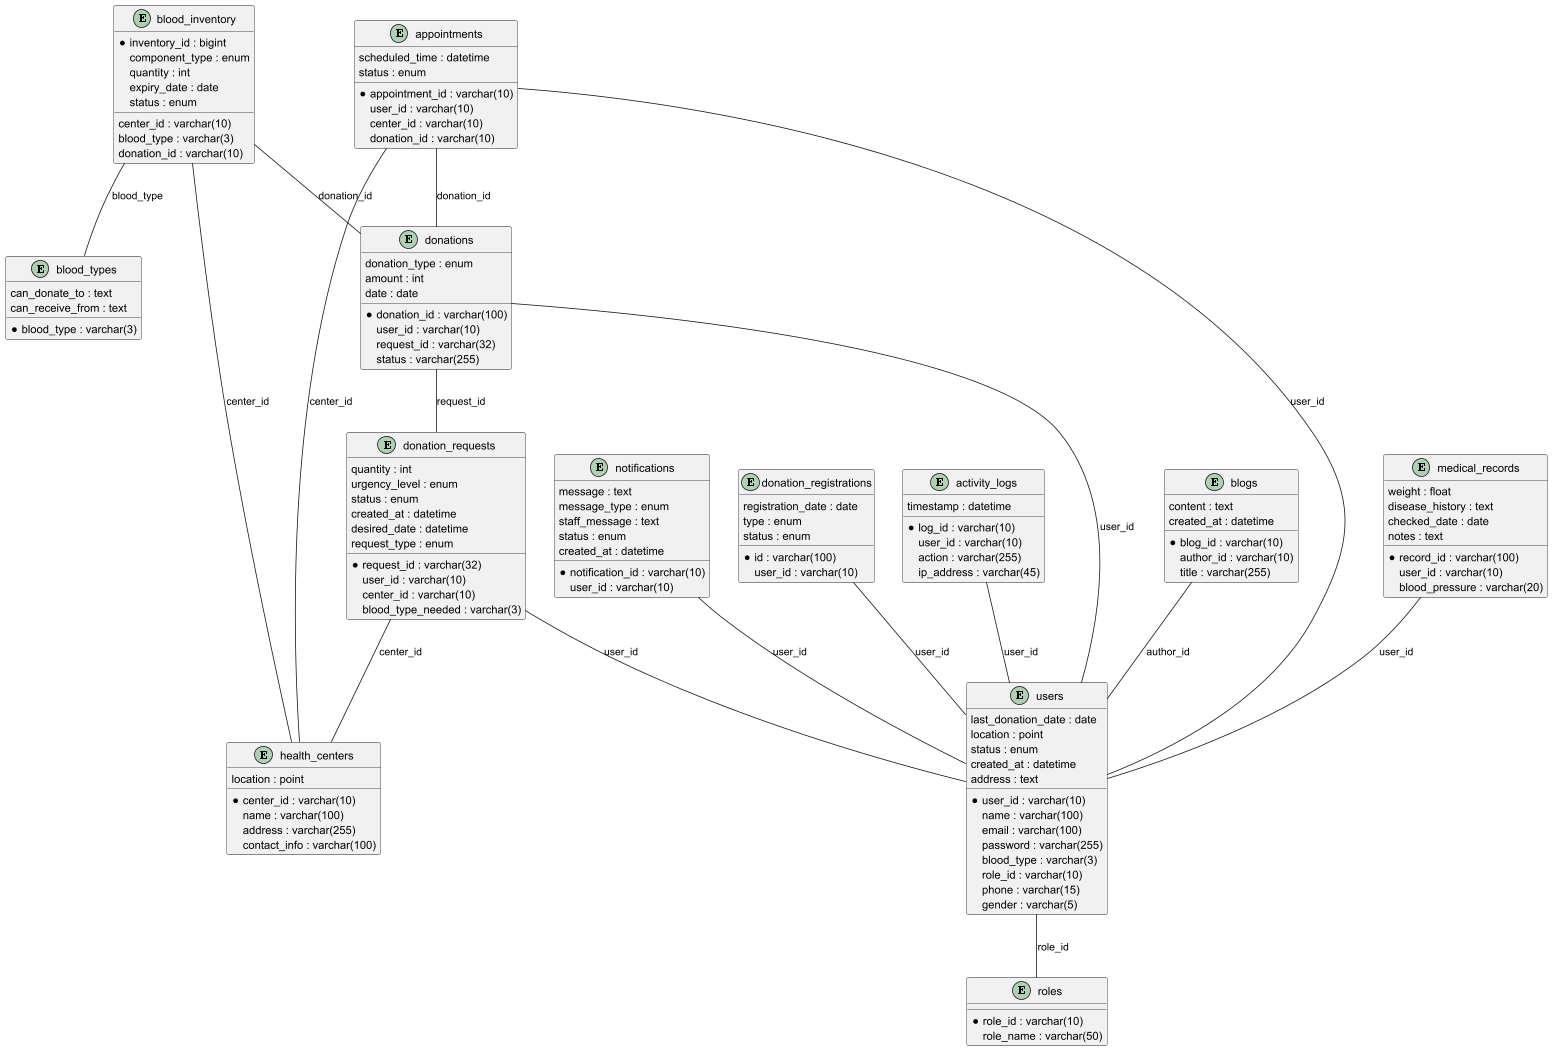

The diagram above was rendered by PlantUML. Its source (embedded in the PNG):
@startuml

'====== ENTITIES ======
entity roles {
  *role_id : varchar(10)
  role_name : varchar(50)
}

entity users {
  *user_id : varchar(10)
  name : varchar(100)
  email : varchar(100)
  password : varchar(255)
  blood_type : varchar(3)
  role_id : varchar(10)
  last_donation_date : date
  location : point
  status : enum
  created_at : datetime
  phone : varchar(15)
  gender : varchar(5)
  address : text
}

entity blood_types {
  *blood_type : varchar(3)
  can_donate_to : text
  can_receive_from : text
}

entity health_centers {
  *center_id : varchar(10)
  name : varchar(100)
  address : varchar(255)
  contact_info : varchar(100)
  location : point
}

entity donation_requests {
  *request_id : varchar(32)
  user_id : varchar(10)
  center_id : varchar(10)
  blood_type_needed : varchar(3)
  quantity : int
  urgency_level : enum
  status : enum
  created_at : datetime
  desired_date : datetime
  request_type : enum
}

entity donations {
  *donation_id : varchar(100)
  user_id : varchar(10)
  request_id : varchar(32)
  donation_type : enum
  amount : int
  date : date
  status : varchar(255)
}

entity blood_inventory {
  *inventory_id : bigint
  center_id : varchar(10)
  blood_type : varchar(3)
  component_type : enum
  quantity : int
  expiry_date : date
  status : enum
  donation_id : varchar(10)
}

entity appointments {
  *appointment_id : varchar(10)
  user_id : varchar(10)
  center_id : varchar(10)
  scheduled_time : datetime
  status : enum
  donation_id : varchar(10)
}

entity activity_logs {
  *log_id : varchar(10)
  user_id : varchar(10)
  action : varchar(255)
  ip_address : varchar(45)
  timestamp : datetime
}

entity blogs {
  *blog_id : varchar(10)
  author_id : varchar(10)
  title : varchar(255)
  content : text
  created_at : datetime
}

entity medical_records {
  *record_id : varchar(100)
  user_id : varchar(10)
  weight : float
  blood_pressure : varchar(20)
  disease_history : text
  checked_date : date
  notes : text
}

entity notifications {
  *notification_id : varchar(10)
  user_id : varchar(10)
  message : text
  message_type : enum
  staff_message : text
  status : enum
  created_at : datetime
}

entity donation_registrations {
  *id : varchar(100)
  user_id : varchar(10)
  registration_date : date
  type : enum
  status : enum
}

users -- roles : role_id
donation_requests -- users : user_id
donation_requests -- health_centers : center_id
donations -- users : user_id
donations -- donation_requests : request_id
blood_inventory -- health_centers : center_id
blood_inventory -- blood_types : blood_type
blood_inventory -- donations : donation_id
appointments -- users : user_id
appointments -- health_centers : center_id
appointments -- donations : donation_id
activity_logs -- users : user_id
blogs -- users : author_id
medical_records -- users : user_id
notifications -- users : user_id
donation_registrations -- users : user_id

@enduml